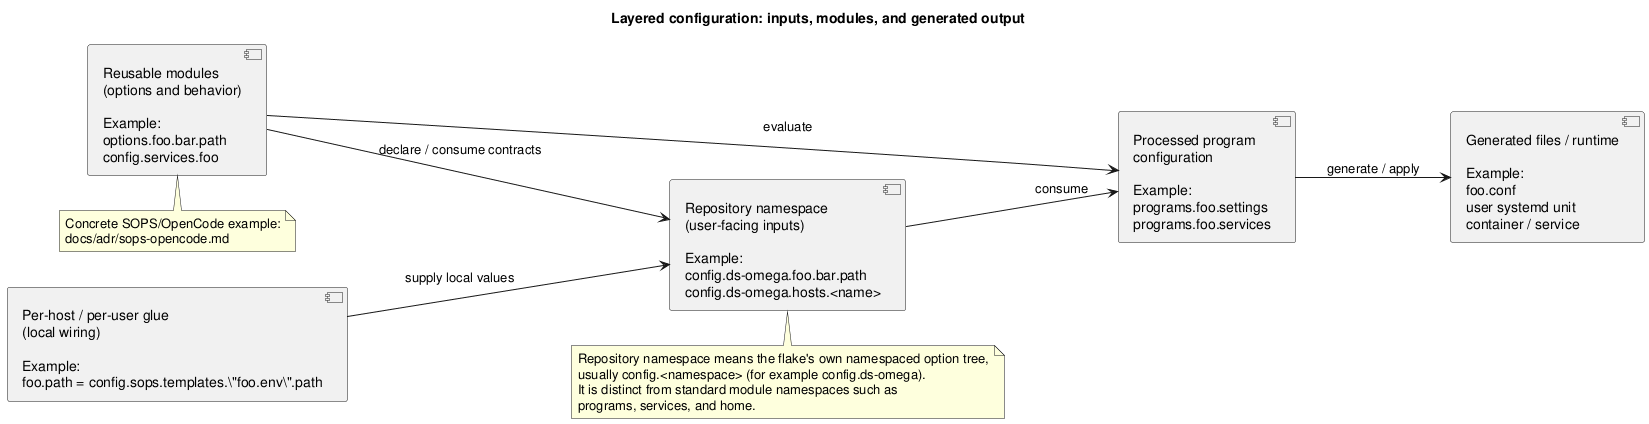

The diagram above was rendered by PlantUML. Its source (embedded in the PNG):
@startuml
title Layered configuration: inputs, modules, and generated output
left to right direction
component "Reusable modules\n(options and behavior)\n\nExample:\noptions.foo.bar.path\nconfig.services.foo" as modules
component "Repository namespace\n(user-facing inputs)\n\nExample:\nconfig.ds-omega.foo.bar.path\nconfig.ds-omega.hosts.<name>" as inputs
component "Per-host / per-user glue\n(local wiring)\n\nExample:\nfoo.path = config.sops.templates.\"foo.env\".path" as glue
component "Processed program\nconfiguration\n\nExample:\nprograms.foo.settings\nprograms.foo.services" as processed
component "Generated files / runtime\n\nExample:\nfoo.conf\nuser systemd unit\ncontainer / service" as output

modules --> inputs : declare / consume contracts
glue --> inputs : supply local values
modules --> processed : evaluate
inputs --> processed : consume
processed --> output : generate / apply

note bottom of inputs
Repository namespace means the flake's own namespaced option tree,
usually config.<namespace> (for example config.ds-omega).
It is distinct from standard module namespaces such as
programs, services, and home.
end note

note bottom of modules
Concrete SOPS/OpenCode example:
docs/adr/sops-opencode.md
end note
@enduml